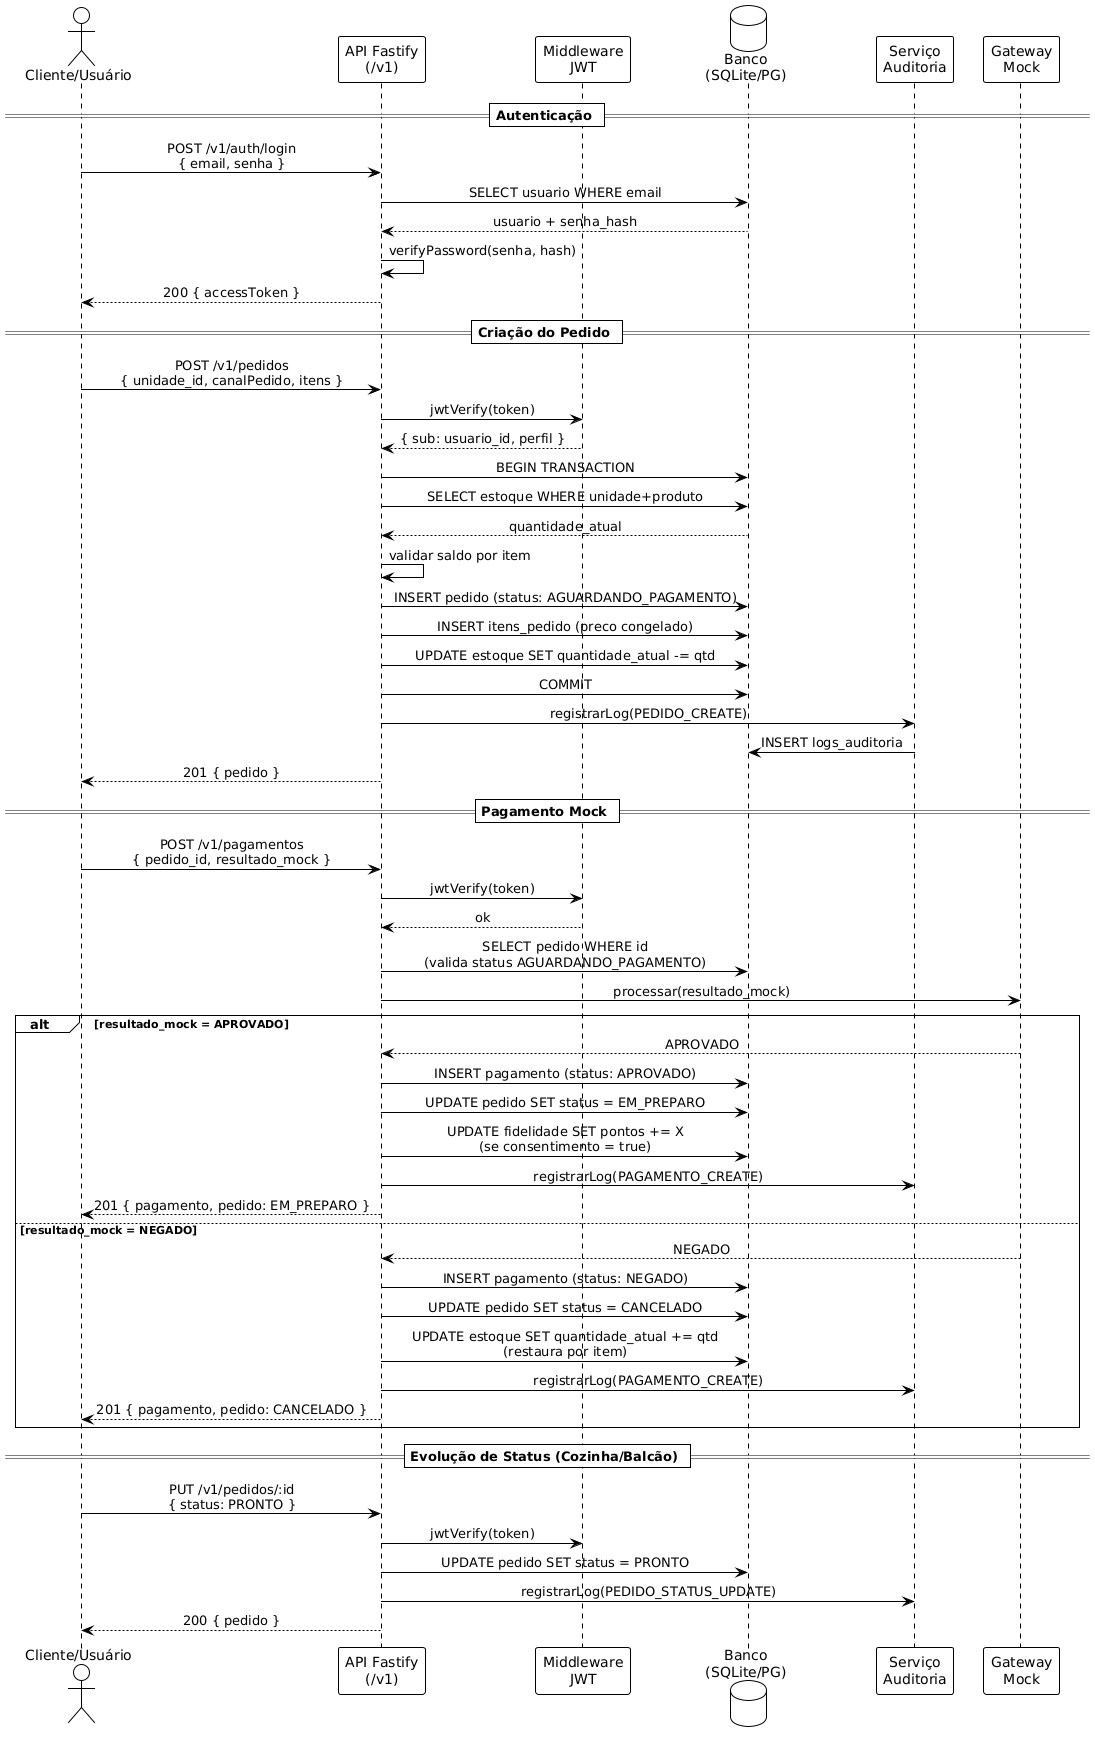

The diagram above was rendered by PlantUML. Its source (embedded in the PNG):
@startuml
!theme plain
skinparam sequenceMessageAlign center

actor "Cliente/Usuário" as CLI
participant "API Fastify\n(/v1)" as API
participant "Middleware\nJWT" as JWT
database "Banco\n(SQLite/PG)" as DB
participant "Serviço\nAuditoria" as AUD
participant "Gateway\nMock" as GW

== Autenticação ==
CLI -> API : POST /v1/auth/login\n{ email, senha }
API -> DB : SELECT usuario WHERE email
DB --> API : usuario + senha_hash
API -> API : verifyPassword(senha, hash)
API --> CLI : 200 { accessToken }

== Criação do Pedido ==
CLI -> API : POST /v1/pedidos\n{ unidade_id, canalPedido, itens }
API -> JWT : jwtVerify(token)
JWT --> API : { sub: usuario_id, perfil }
API -> DB : BEGIN TRANSACTION
API -> DB : SELECT estoque WHERE unidade+produto
DB --> API : quantidade_atual
API -> API : validar saldo por item
API -> DB : INSERT pedido (status: AGUARDANDO_PAGAMENTO)
API -> DB : INSERT itens_pedido (preco congelado)
API -> DB : UPDATE estoque SET quantidade_atual -= qtd
API -> DB : COMMIT
API -> AUD : registrarLog(PEDIDO_CREATE)
AUD -> DB : INSERT logs_auditoria
API --> CLI : 201 { pedido }

== Pagamento Mock ==
CLI -> API : POST /v1/pagamentos\n{ pedido_id, resultado_mock }
API -> JWT : jwtVerify(token)
JWT --> API : ok
API -> DB : SELECT pedido WHERE id\n(valida status AGUARDANDO_PAGAMENTO)
API -> GW : processar(resultado_mock)

alt resultado_mock = APROVADO
  GW --> API : APROVADO
  API -> DB : INSERT pagamento (status: APROVADO)
  API -> DB : UPDATE pedido SET status = EM_PREPARO
  API -> DB : UPDATE fidelidade SET pontos += X\n(se consentimento = true)
  API -> AUD : registrarLog(PAGAMENTO_CREATE)
  API --> CLI : 201 { pagamento, pedido: EM_PREPARO }
else resultado_mock = NEGADO
  GW --> API : NEGADO
  API -> DB : INSERT pagamento (status: NEGADO)
  API -> DB : UPDATE pedido SET status = CANCELADO
  API -> DB : UPDATE estoque SET quantidade_atual += qtd\n(restaura por item)
  API -> AUD : registrarLog(PAGAMENTO_CREATE)
  API --> CLI : 201 { pagamento, pedido: CANCELADO }
end

== Evolução de Status (Cozinha/Balcão) ==
CLI -> API : PUT /v1/pedidos/:id\n{ status: PRONTO }
API -> JWT : jwtVerify(token)
API -> DB : UPDATE pedido SET status = PRONTO
API -> AUD : registrarLog(PEDIDO_STATUS_UPDATE)
API --> CLI : 200 { pedido }
@enduml